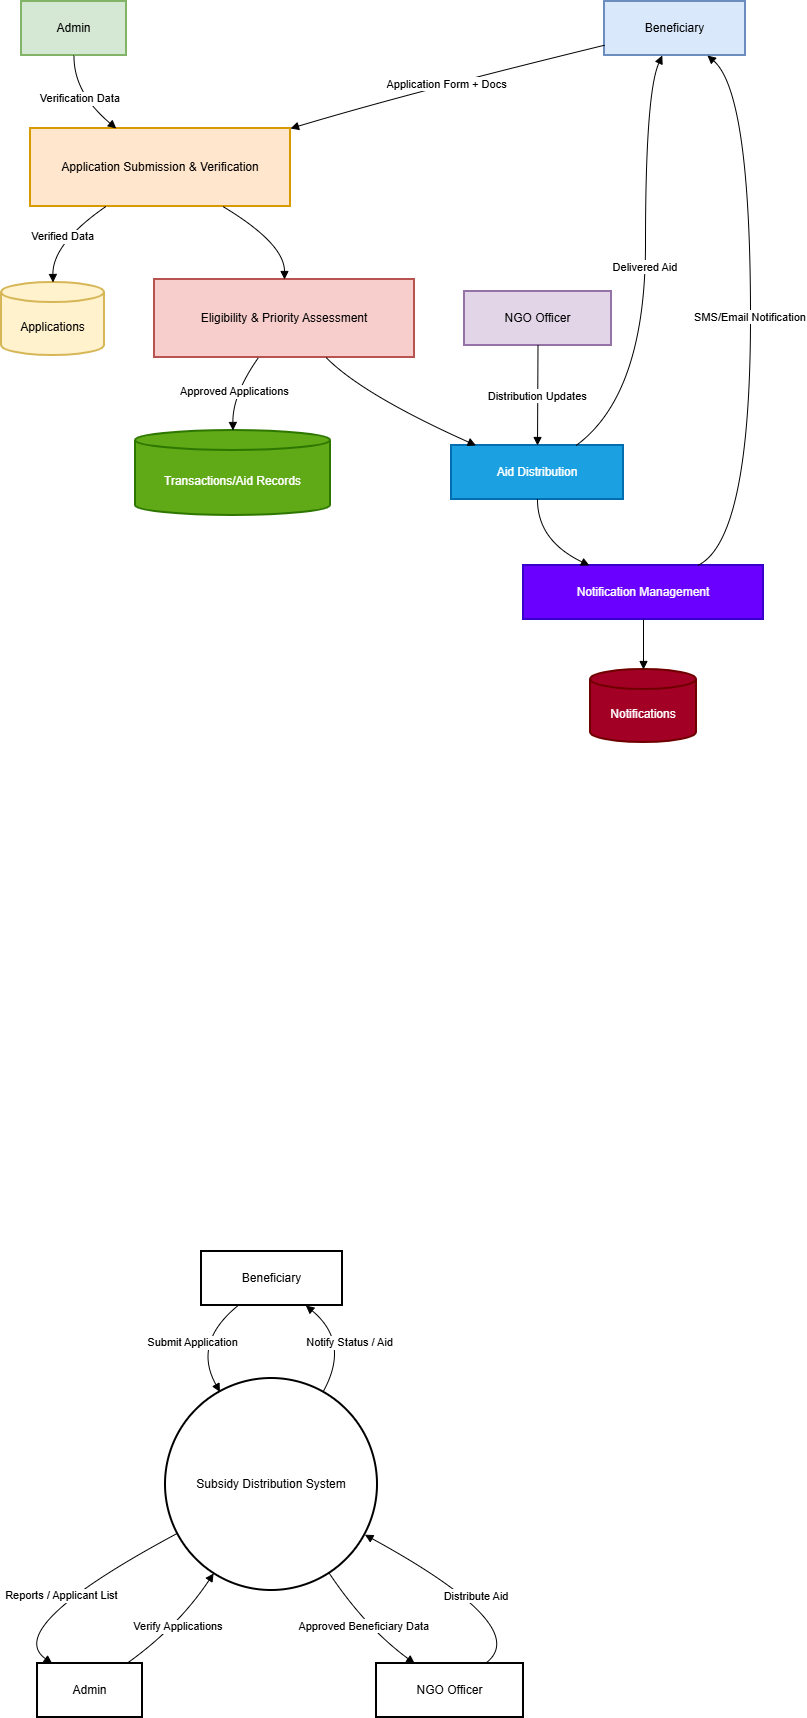

The diagram above was exported from draw.io. Its source (the exported page's mxGraphModel, read from the mxfile embedded in the PNG):
<mxGraphModel dx="1426" dy="785" grid="1" gridSize="10" guides="1" tooltips="1" connect="1" arrows="1" fold="1" page="1" pageScale="1" pageWidth="850" pageHeight="1100" math="0" shadow="0">
  <root>
    <mxCell id="0" />
    <mxCell id="1" parent="0" />
    <mxCell id="9hvOMXluIa_OIT6ofXnJ-3" value="Beneficiary" style="whiteSpace=wrap;strokeWidth=2;fillColor=#dae8fc;strokeColor=#6c8ebf;" parent="1" vertex="1">
      <mxGeometry x="623" y="20" width="141" height="54" as="geometry" />
    </mxCell>
    <mxCell id="9hvOMXluIa_OIT6ofXnJ-4" value="Application Submission &amp; Verification" style="whiteSpace=wrap;strokeWidth=2;fillColor=#ffe6cc;strokeColor=#d79b00;" parent="1" vertex="1">
      <mxGeometry x="49" y="147" width="260" height="78" as="geometry" />
    </mxCell>
    <mxCell id="9hvOMXluIa_OIT6ofXnJ-5" value="Applications" style="shape=cylinder3;boundedLbl=1;backgroundOutline=1;size=10;strokeWidth=2;whiteSpace=wrap;fillColor=#fff2cc;strokeColor=#d6b656;" parent="1" vertex="1">
      <mxGeometry x="20" y="301" width="103" height="73" as="geometry" />
    </mxCell>
    <mxCell id="9hvOMXluIa_OIT6ofXnJ-6" value="Eligibility &amp; Priority Assessment" style="whiteSpace=wrap;strokeWidth=2;glass=0;fillColor=#f8cecc;strokeColor=#b85450;" parent="1" vertex="1">
      <mxGeometry x="173" y="298" width="260" height="78" as="geometry" />
    </mxCell>
    <mxCell id="9hvOMXluIa_OIT6ofXnJ-7" value="Transactions/Aid Records" style="shape=cylinder3;boundedLbl=1;backgroundOutline=1;size=10;strokeWidth=2;whiteSpace=wrap;fillColor=#60a917;fontColor=#ffffff;strokeColor=#2D7600;" parent="1" vertex="1">
      <mxGeometry x="154" y="449" width="195" height="85" as="geometry" />
    </mxCell>
    <mxCell id="9hvOMXluIa_OIT6ofXnJ-8" value="Aid Distribution" style="whiteSpace=wrap;strokeWidth=2;fillColor=#1ba1e2;fontColor=#ffffff;strokeColor=#006EAF;" parent="1" vertex="1">
      <mxGeometry x="470" y="464" width="172" height="54" as="geometry" />
    </mxCell>
    <mxCell id="9hvOMXluIa_OIT6ofXnJ-9" value="Notification Management" style="whiteSpace=wrap;strokeWidth=2;fillColor=#6a00ff;fontColor=#ffffff;strokeColor=#3700CC;" parent="1" vertex="1">
      <mxGeometry x="542" y="584" width="240" height="54" as="geometry" />
    </mxCell>
    <mxCell id="9hvOMXluIa_OIT6ofXnJ-10" value="Notifications" style="shape=cylinder3;boundedLbl=1;backgroundOutline=1;size=10;strokeWidth=2;whiteSpace=wrap;fillColor=#a20025;fontColor=#ffffff;strokeColor=#6F0000;" parent="1" vertex="1">
      <mxGeometry x="609" y="688" width="106" height="73" as="geometry" />
    </mxCell>
    <mxCell id="9hvOMXluIa_OIT6ofXnJ-11" value="Admin" style="whiteSpace=wrap;strokeWidth=2;fillColor=#d5e8d4;strokeColor=#82b366;" parent="1" vertex="1">
      <mxGeometry x="40" y="20" width="105" height="54" as="geometry" />
    </mxCell>
    <mxCell id="9hvOMXluIa_OIT6ofXnJ-12" value="NGO Officer" style="whiteSpace=wrap;strokeWidth=2;fillColor=#e1d5e7;strokeColor=#9673a6;" parent="1" vertex="1">
      <mxGeometry x="483" y="310" width="147" height="54" as="geometry" />
    </mxCell>
    <mxCell id="9hvOMXluIa_OIT6ofXnJ-13" value="Application Form + Docs" style="curved=1;startArrow=none;endArrow=block;exitX=0;exitY=0.81;entryX=1;entryY=0;rounded=0;" parent="1" source="9hvOMXluIa_OIT6ofXnJ-3" target="9hvOMXluIa_OIT6ofXnJ-4" edge="1">
      <mxGeometry relative="1" as="geometry">
        <Array as="points">
          <mxPoint x="429" y="111" />
        </Array>
      </mxGeometry>
    </mxCell>
    <mxCell id="9hvOMXluIa_OIT6ofXnJ-14" value="Verified Data" style="curved=1;startArrow=none;endArrow=block;exitX=0.29;exitY=1;entryX=0.5;entryY=-0.01;rounded=0;" parent="1" source="9hvOMXluIa_OIT6ofXnJ-4" target="9hvOMXluIa_OIT6ofXnJ-5" edge="1">
      <mxGeometry relative="1" as="geometry">
        <Array as="points">
          <mxPoint x="71" y="262" />
        </Array>
      </mxGeometry>
    </mxCell>
    <mxCell id="9hvOMXluIa_OIT6ofXnJ-15" value="" style="curved=1;startArrow=none;endArrow=block;exitX=0.74;exitY=1;entryX=0.5;entryY=0;rounded=0;" parent="1" source="9hvOMXluIa_OIT6ofXnJ-4" target="9hvOMXluIa_OIT6ofXnJ-6" edge="1">
      <mxGeometry relative="1" as="geometry">
        <Array as="points">
          <mxPoint x="303" y="262" />
        </Array>
      </mxGeometry>
    </mxCell>
    <mxCell id="9hvOMXluIa_OIT6ofXnJ-16" value="Approved Applications" style="curved=1;startArrow=none;endArrow=block;exitX=0.4;exitY=1;entryX=0.5;entryY=0;rounded=0;" parent="1" source="9hvOMXluIa_OIT6ofXnJ-6" target="9hvOMXluIa_OIT6ofXnJ-7" edge="1">
      <mxGeometry relative="1" as="geometry">
        <Array as="points">
          <mxPoint x="251" y="413" />
        </Array>
      </mxGeometry>
    </mxCell>
    <mxCell id="9hvOMXluIa_OIT6ofXnJ-17" value="" style="curved=1;startArrow=none;endArrow=block;exitX=0.66;exitY=1;entryX=0.15;entryY=0.01;rounded=0;" parent="1" source="9hvOMXluIa_OIT6ofXnJ-6" target="9hvOMXluIa_OIT6ofXnJ-8" edge="1">
      <mxGeometry relative="1" as="geometry">
        <Array as="points">
          <mxPoint x="381" y="413" />
        </Array>
      </mxGeometry>
    </mxCell>
    <mxCell id="9hvOMXluIa_OIT6ofXnJ-18" value="Delivered Aid" style="curved=1;startArrow=none;endArrow=block;exitX=0.72;exitY=0.01;entryX=0.41;entryY=1;rounded=0;" parent="1" source="9hvOMXluIa_OIT6ofXnJ-8" target="9hvOMXluIa_OIT6ofXnJ-3" edge="1">
      <mxGeometry relative="1" as="geometry">
        <Array as="points">
          <mxPoint x="664" y="413" />
          <mxPoint x="664" y="111" />
        </Array>
      </mxGeometry>
    </mxCell>
    <mxCell id="9hvOMXluIa_OIT6ofXnJ-19" value="" style="curved=1;startArrow=none;endArrow=block;exitX=0.5;exitY=1.01;entryX=0.27;entryY=-0.01;rounded=0;" parent="1" source="9hvOMXluIa_OIT6ofXnJ-8" target="9hvOMXluIa_OIT6ofXnJ-9" edge="1">
      <mxGeometry relative="1" as="geometry">
        <Array as="points">
          <mxPoint x="556" y="559" />
        </Array>
      </mxGeometry>
    </mxCell>
    <mxCell id="9hvOMXluIa_OIT6ofXnJ-20" value="SMS/Email Notification" style="curved=1;startArrow=none;endArrow=block;exitX=0.73;exitY=-0.01;entryX=0.73;entryY=1;rounded=0;" parent="1" source="9hvOMXluIa_OIT6ofXnJ-9" target="9hvOMXluIa_OIT6ofXnJ-3" edge="1">
      <mxGeometry relative="1" as="geometry">
        <Array as="points">
          <mxPoint x="769" y="559" />
          <mxPoint x="769" y="111" />
        </Array>
      </mxGeometry>
    </mxCell>
    <mxCell id="9hvOMXluIa_OIT6ofXnJ-21" value="" style="curved=1;startArrow=none;endArrow=block;exitX=0.5;exitY=0.99;entryX=0.5;entryY=0;rounded=0;" parent="1" source="9hvOMXluIa_OIT6ofXnJ-9" target="9hvOMXluIa_OIT6ofXnJ-10" edge="1">
      <mxGeometry relative="1" as="geometry">
        <Array as="points" />
      </mxGeometry>
    </mxCell>
    <mxCell id="9hvOMXluIa_OIT6ofXnJ-22" value="Verification Data" style="curved=1;startArrow=none;endArrow=block;exitX=0.5;exitY=1;entryX=0.33;entryY=0;rounded=0;" parent="1" source="9hvOMXluIa_OIT6ofXnJ-11" target="9hvOMXluIa_OIT6ofXnJ-4" edge="1">
      <mxGeometry relative="1" as="geometry">
        <Array as="points">
          <mxPoint x="92" y="111" />
        </Array>
      </mxGeometry>
    </mxCell>
    <mxCell id="9hvOMXluIa_OIT6ofXnJ-23" value="Distribution Updates" style="curved=1;startArrow=none;endArrow=block;exitX=0.5;exitY=1;entryX=0.5;entryY=0.01;rounded=0;" parent="1" source="9hvOMXluIa_OIT6ofXnJ-12" target="9hvOMXluIa_OIT6ofXnJ-8" edge="1">
      <mxGeometry relative="1" as="geometry">
        <Array as="points" />
      </mxGeometry>
    </mxCell>
    <mxCell id="_RUhqYqug6VDzaHRi6SS-11" value="Beneficiary" style="whiteSpace=wrap;strokeWidth=2;" parent="1" vertex="1">
      <mxGeometry x="220" y="1270" width="141" height="54" as="geometry" />
    </mxCell>
    <mxCell id="_RUhqYqug6VDzaHRi6SS-12" value="Subsidy Distribution System" style="ellipse;aspect=fixed;strokeWidth=2;whiteSpace=wrap;" parent="1" vertex="1">
      <mxGeometry x="184" y="1397" width="212" height="212" as="geometry" />
    </mxCell>
    <mxCell id="_RUhqYqug6VDzaHRi6SS-13" value="Admin" style="whiteSpace=wrap;strokeWidth=2;" parent="1" vertex="1">
      <mxGeometry x="56" y="1682" width="105" height="54" as="geometry" />
    </mxCell>
    <mxCell id="_RUhqYqug6VDzaHRi6SS-14" value="NGO Officer" style="whiteSpace=wrap;strokeWidth=2;" parent="1" vertex="1">
      <mxGeometry x="395" y="1682" width="147" height="54" as="geometry" />
    </mxCell>
    <mxCell id="_RUhqYqug6VDzaHRi6SS-15" value="Submit Application" style="curved=1;startArrow=none;endArrow=block;exitX=0.26;exitY=1;entryX=0.22;entryY=0;rounded=0;" parent="1" source="_RUhqYqug6VDzaHRi6SS-11" target="_RUhqYqug6VDzaHRi6SS-12" edge="1">
      <mxGeometry relative="1" as="geometry">
        <Array as="points">
          <mxPoint x="211" y="1361" />
        </Array>
      </mxGeometry>
    </mxCell>
    <mxCell id="_RUhqYqug6VDzaHRi6SS-16" value="Notify Status / Aid" style="curved=1;startArrow=none;endArrow=block;exitX=0.78;exitY=0;entryX=0.74;entryY=1;rounded=0;" parent="1" source="_RUhqYqug6VDzaHRi6SS-12" target="_RUhqYqug6VDzaHRi6SS-11" edge="1">
      <mxGeometry relative="1" as="geometry">
        <Array as="points">
          <mxPoint x="369" y="1361" />
        </Array>
      </mxGeometry>
    </mxCell>
    <mxCell id="_RUhqYqug6VDzaHRi6SS-17" value="Verify Applications" style="curved=1;startArrow=none;endArrow=block;exitX=0.85;exitY=0;entryX=0.17;entryY=1;rounded=0;" parent="1" source="_RUhqYqug6VDzaHRi6SS-13" target="_RUhqYqug6VDzaHRi6SS-12" edge="1">
      <mxGeometry relative="1" as="geometry">
        <Array as="points">
          <mxPoint x="196" y="1646" />
        </Array>
      </mxGeometry>
    </mxCell>
    <mxCell id="_RUhqYqug6VDzaHRi6SS-18" value="Reports / Applicant List" style="curved=1;startArrow=none;endArrow=block;exitX=0;exitY=0.76;entryX=0.14;entryY=0;rounded=0;" parent="1" source="_RUhqYqug6VDzaHRi6SS-12" target="_RUhqYqug6VDzaHRi6SS-13" edge="1">
      <mxGeometry relative="1" as="geometry">
        <Array as="points">
          <mxPoint x="20" y="1646" />
        </Array>
      </mxGeometry>
    </mxCell>
    <mxCell id="_RUhqYqug6VDzaHRi6SS-19" value="Distribute Aid" style="curved=1;startArrow=none;endArrow=block;exitX=0.74;exitY=0;entryX=1;entryY=0.77;rounded=0;" parent="1" source="_RUhqYqug6VDzaHRi6SS-14" target="_RUhqYqug6VDzaHRi6SS-12" edge="1">
      <mxGeometry relative="1" as="geometry">
        <Array as="points">
          <mxPoint x="553" y="1646" />
        </Array>
      </mxGeometry>
    </mxCell>
    <mxCell id="_RUhqYqug6VDzaHRi6SS-20" value="Approved Beneficiary Data" style="curved=1;startArrow=none;endArrow=block;exitX=0.83;exitY=1;entryX=0.26;entryY=0;rounded=0;" parent="1" source="_RUhqYqug6VDzaHRi6SS-12" target="_RUhqYqug6VDzaHRi6SS-14" edge="1">
      <mxGeometry relative="1" as="geometry">
        <Array as="points">
          <mxPoint x="384" y="1646" />
        </Array>
      </mxGeometry>
    </mxCell>
  </root>
</mxGraphModel>